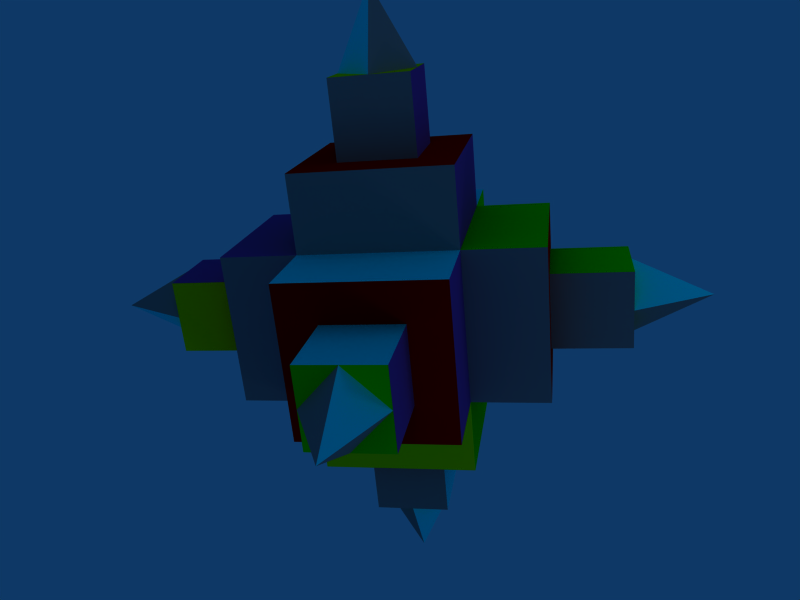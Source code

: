 # Source: calib.blend  (saved by Blender 2.42.4; exported with 4.5.12 LTS)
import bpy
from mathutils import Matrix  # noqa: F401  (used for matrix-valued properties, if any)

bpy.ops.wm.read_factory_settings(use_empty=True)
scene = bpy.context.scene
scene.name = 'Scene'

# ---- collections
col_collection_1 = bpy.data.collections.new('Collection 1'); scene.collection.children.link(col_collection_1)

# ---- materials (node trees are filled in below, after node groups)
mat_grey = bpy.data.materials.new('Grey')
mat_grey.alpha_threshold = 0.0
mat_grey.diffuse_color = (0.5, 0.5, 0.5, 1.0)
mat_grey.roughness = 0.5
mat_grey.line_color = (0.0, 0.0, 0.0, 1.0)
mat_red = bpy.data.materials.new('Red')
mat_red.alpha_threshold = 0.0
mat_red.diffuse_color = (1.0, 0.0, 0.0, 1.0)
mat_red.roughness = 0.5
mat_red.line_color = (0.0, 0.0, 0.0, 1.0)
mat_green = bpy.data.materials.new('Green')
mat_green.alpha_threshold = 0.0
mat_green.diffuse_color = (0.0, 1.0, 0.0, 1.0)
mat_green.roughness = 0.5
mat_green.line_color = (0.0, 0.0, 0.0, 1.0)
mat_blue = bpy.data.materials.new('Blue')
mat_blue.alpha_threshold = 0.0
mat_blue.diffuse_color = (0.4186, 0.1873, 0.6268, 1.0)
mat_blue.roughness = 0.5
mat_blue.line_color = (0.0, 0.0, 0.0, 1.0)
mat_yellow = bpy.data.materials.new('Yellow')
mat_yellow.alpha_threshold = 0.0
mat_yellow.diffuse_color = (1.0, 1.0, 0.0, 1.0)
mat_yellow.roughness = 0.5
mat_yellow.line_color = (0.0, 0.0, 0.0, 1.0)
mat_sky_blue = bpy.data.materials.new('Sky Blue')
mat_sky_blue.alpha_threshold = 0.0
mat_sky_blue.diffuse_color = (0.0, 1.0, 1.0, 1.0)
mat_sky_blue.roughness = 0.5
mat_sky_blue.line_color = (0.0, 0.0, 0.0, 1.0)

# ---- material node trees

# ---- world
world_world = bpy.data.worlds.new('World'); scene.world = world_world
world_world.color = (0.05656, 0.2208, 0.4)
world_world.use_sun_shadow = False
world_world.sun_shadow_jitter_overblur = 0.0
world_world.cycles.sampling_method = 'MANUAL'
world_world.cycles.sample_map_resolution = 256

# ---- cameras
cam_camera_001 = bpy.data.cameras.new('Camera.001')
cam_camera_001.passepartout_alpha = 0.2
cam_camera_001.clip_end = 100.0
cam_camera_001.lens = 35.0
cam_camera_001.ortho_scale = 7.314
cam_camera_001.show_passepartout = False
cam_camera_001.show_safe_areas = True
cam_camera_001.dof.focus_distance = 0.0
cam_camera_001.dof.aperture_fstop = 128.0
cam_camera = bpy.data.cameras.new('Camera')
cam_camera.passepartout_alpha = 0.2
cam_camera.clip_end = 100.0
cam_camera.lens = 35.0
cam_camera.ortho_scale = 7.314
cam_camera.show_passepartout = False
cam_camera.show_safe_areas = True
cam_camera.dof.focus_distance = 0.0
cam_camera.dof.aperture_fstop = 128.0

# ---- lights
light_spot_002 = bpy.data.lights.new('Spot.002', 'POINT')
light_spot_002.transmission_factor = 0.0
light_spot_002.cutoff_distance = 30.0
light_spot_002.energy = 100.0
light_spot_002.shadow_buffer_clip_start = 1.001
light_spot_002.shadow_soft_size = 1.0
light_spot_002.shadow_maximum_resolution = 0.006
light_spot_002.use_absolute_resolution = True
light_spot_002.cycles.use_multiple_importance_sampling = False
light_spot_001 = bpy.data.lights.new('Spot.001', 'POINT')
light_spot_001.transmission_factor = 0.0
light_spot_001.cutoff_distance = 30.0
light_spot_001.energy = 100.0
light_spot_001.shadow_buffer_clip_start = 1.001
light_spot_001.shadow_soft_size = 1.0
light_spot_001.shadow_maximum_resolution = 0.006
light_spot_001.use_absolute_resolution = True
light_spot_001.cycles.use_multiple_importance_sampling = False
light_spot = bpy.data.lights.new('Spot', 'POINT')
light_spot.transmission_factor = 0.0
light_spot.cutoff_distance = 30.0
light_spot.energy = 100.0
light_spot.shadow_buffer_clip_start = 1.001
light_spot.shadow_soft_size = 1.0
light_spot.shadow_maximum_resolution = 0.006
light_spot.use_absolute_resolution = True
light_spot.cycles.use_multiple_importance_sampling = False

# ---- meshes
me_cube = bpy.data.meshes.new('Cube')
me_cube.from_pydata([(1.0, 1.0, -1.0), (1.0, -1.0, -1.0), (-1.0, -1.0, -1.0), (-1.0, 1.0, -1.0), (1.0, 1.0, 1.0), (1.0, -1.0, 1.0), (-1.0, -1.0, 1.0), (-1.0, 1.0, 1.0), (2.0, 1.0, 1.0), (2.0, -1.0, 1.0), (2.0, -1.0, -1.0), (2.0, 1.0, -1.0), (1.0, -2.0, 1.0), (-1.0, -2.0, 1.0), (-1.0, -2.0, -1.0), (1.0, -2.0, -1.0), (-1.0, -1.0, 2.0), (-1.0, 1.0, 2.0), (1.0, -1.0, 2.0), (1.0, 1.0, 2.0), (-2.0, -1.0, 1.0), (-2.0, 1.0, 1.0), (-2.0, 1.0, -1.0), (-2.0, -1.0, -1.0), (1.0, 2.0, 1.0), (-1.0, 2.0, 1.0), (-1.0, 2.0, -1.0), (1.0, 2.0, -1.0), (-1.0, -1.0, -2.0), (-1.0, 1.0, -2.0), (1.0, -1.0, -2.0), (1.0, 1.0, -2.0), (0.5, -0.5, 2.0), (0.5, 0.5, 2.0), (-0.5, 0.5, 2.0), (-0.5, -0.5, 2.0), (2.0, -0.5, -0.5), (2.0, 0.5, -0.5), (2.0, 0.5, 0.5), (2.0, -0.5, 0.5), (-0.5, -2.0, -0.5), (0.5, -2.0, -0.5), (0.5, -2.0, 0.5), (-0.5, -2.0, 0.5), (-2.0, 0.5, -0.5), (-2.0, -0.5, -0.5), (-2.0, -0.5, 0.5), (-2.0, 0.5, 0.5), (0.5, 2.0, -0.5), (-0.5, 2.0, -0.5), (0.5, 2.0, 0.5), (-0.5, 2.0, 0.5), (0.5, -0.5, -2.0), (0.5, 0.5, -2.0), (-0.5, 0.5, -2.0), (-0.5, -0.5, -2.0), (-0.5, 0.5, 3.0), (-0.5, -0.5, 3.0), (0.5, -0.5, 3.0), (0.5, 0.5, 3.0), (3.0, 0.5, 0.5), (3.0, -0.5, 0.5), (3.0, -0.5, -0.5), (3.0, 0.5, -0.5), (0.5, -3.0, 0.5), (-0.5, -3.0, 0.5), (-0.5, -3.0, -0.5), (0.5, -3.0, -0.5), (-3.0, 0.5, 0.5), (-3.0, -0.5, 0.5), (-3.0, 0.5, -0.5), (-3.0, -0.5, -0.5), (-0.5, 3.0, 0.5), (0.5, 3.0, 0.5), (-0.5, 3.0, -0.5), (0.5, 3.0, -0.5), (-0.5, 0.5, -3.0), (-0.5, -0.5, -3.0), (0.5, -0.5, -3.0), (0.5, 0.5, -3.0), (-0.5, 0.0, 3.0), (-3.278e-07, -0.5, 3.0), (5.96e-08, 0.5, 3.0), (0.5, -3.576e-07, 3.0), (-1.192e-07, -1.788e-07, 4.0), (7.451e-07, 3.0, 0.5), (-0.5, 3.0, 4.47e-07), (0.5, 3.0, 4.47e-07), (6.855e-07, 3.0, -0.5), (7.153e-07, 4.0, 4.47e-07), (-3.0, 6.855e-07, 0.5), (-3.0, 0.5, -3.576e-07), (-3.0, -0.5, -3.576e-07), (-3.0, 7.451e-07, -0.5), (-4.0, 7.153e-07, -3.576e-07), (-0.5, 1.788e-07, -3.0), (-2.98e-08, -0.5, -3.0), (1.043e-07, 0.5, -3.0), (0.5, 2.98e-08, -3.0), (3.725e-08, 1.043e-07, -4.0), (3.0, -9.984e-07, 0.5), (3.0, -0.5, 7.451e-08), (3.0, 0.5, 7.451e-08), (3.0, -7.153e-07, -0.5), (4.0, -8.568e-07, 7.451e-08), (-1.013e-06, -3.0, 0.5), (-0.5, -3.0, -2.384e-07), (0.5, -3.0, -2.384e-07), (-8.047e-07, -3.0, -0.5), (-9.09e-07, -4.0, -2.384e-07)], [], [(4, 5, 9, 8), (5, 1, 10, 9), (0, 4, 8, 11), (1, 0, 11, 10), (5, 6, 13, 12), (6, 2, 14, 13), (1, 5, 12, 15), (2, 1, 15, 14), (7, 6, 16, 17), (6, 5, 18, 16), (4, 7, 17, 19), (5, 4, 19, 18), (6, 7, 21, 20), (7, 3, 22, 21), (2, 6, 20, 23), (3, 2, 23, 22), (7, 4, 24, 25), (3, 7, 25, 26), (4, 0, 27, 24), (0, 3, 26, 27), (2, 3, 29, 28), (1, 2, 28, 30), (3, 0, 31, 29), (0, 1, 30, 31), (18, 19, 33, 32), (19, 17, 34, 33), (16, 18, 32, 35), (17, 16, 35, 34), (10, 11, 37, 36), (11, 8, 38, 37), (9, 10, 36, 39), (8, 9, 39, 38), (14, 15, 41, 40), (15, 12, 42, 41), (13, 14, 40, 43), (12, 13, 43, 42), (22, 23, 45, 44), (23, 20, 46, 45), (21, 22, 44, 47), (20, 21, 47, 46), (27, 26, 49, 48), (24, 27, 48, 50), (26, 25, 51, 49), (25, 24, 50, 51), (31, 30, 52, 53), (29, 31, 53, 54), (30, 28, 55, 52), (28, 29, 54, 55), (80, 34, 35), (57, 80, 35), (80, 56, 34), (81, 35, 32), (58, 81, 32), (81, 57, 35), (82, 33, 34), (56, 82, 34), (82, 59, 33), (83, 32, 33), (59, 83, 33), (83, 58, 32), (85, 51, 50), (73, 85, 50), (85, 72, 51), (86, 49, 51), (72, 86, 51), (86, 74, 49), (87, 50, 48), (75, 87, 48), (87, 73, 50), (88, 48, 49), (74, 88, 49), (88, 75, 48), (90, 46, 47), (68, 90, 47), (90, 69, 46), (91, 47, 44), (70, 91, 44), (91, 68, 47), (92, 45, 46), (69, 92, 46), (92, 71, 45), (93, 44, 45), (71, 93, 45), (93, 70, 44), (95, 55, 54), (76, 95, 54), (95, 77, 55), (96, 52, 55), (77, 96, 55), (96, 78, 52), (97, 54, 53), (79, 97, 53), (97, 76, 54), (98, 53, 52), (78, 98, 52), (98, 79, 53), (100, 38, 39), (61, 100, 39), (100, 60, 38), (101, 39, 36), (62, 101, 36), (101, 61, 39), (102, 37, 38), (60, 102, 38), (102, 63, 37), (103, 36, 37), (63, 103, 37), (103, 62, 36), (105, 42, 43), (65, 105, 43), (105, 64, 42), (106, 43, 40), (66, 106, 40), (106, 65, 43), (107, 41, 42), (64, 107, 42), (107, 67, 41), (108, 40, 41), (67, 108, 41), (108, 66, 40), (103, 104, 101), (103, 101, 62), (104, 100, 101), (100, 61, 101), (63, 102, 103), (102, 104, 103), (102, 60, 100), (102, 100, 104), (97, 99, 95), (97, 95, 76), (99, 96, 95), (96, 77, 95), (79, 98, 97), (98, 99, 97), (98, 78, 96), (98, 96, 99), (93, 94, 91), (93, 91, 70), (94, 90, 91), (90, 68, 91), (71, 92, 93), (92, 94, 93), (92, 69, 90), (92, 90, 94), (85, 89, 86), (85, 86, 72), (89, 88, 86), (88, 74, 86), (73, 87, 85), (87, 89, 85), (87, 75, 88), (87, 88, 89), (83, 84, 81), (83, 81, 58), (84, 80, 81), (80, 57, 81), (59, 82, 83), (82, 84, 83), (82, 56, 80), (82, 80, 84), (108, 109, 106), (108, 106, 66), (109, 105, 106), (105, 65, 106), (67, 107, 108), (107, 109, 108), (107, 64, 105), (107, 105, 109)])
me_cube.polygons.foreach_set('material_index', [2, 0, 0, 3, 5, 3, 3, 5, 2, 0, 0, 3, 3, 0, 0, 2, 5, 2, 2, 5, 3, 4, 0, 2, 1, 1, 1, 1, 1, 1, 1, 1, 1, 1, 1, 1, 1, 1, 1, 1, 1, 1, 1, 1, 1, 1, 1, 1, 2, 2, 2, 0, 0, 0, 0, 0, 0, 3, 3, 3, 5, 5, 5, 2, 2, 2, 3, 3, 3, 5, 5, 5, 3, 3, 3, 0, 0, 0, 4, 4, 4, 2, 2, 2, 3, 3, 3, 0, 0, 0, 0, 0, 0, 5, 5, 5, 2, 2, 2, 0, 0, 0, 0, 0, 0, 3, 3, 3, 5, 5, 5, 3, 3, 3, 3, 3, 3, 5, 5, 5, 0, 4, 5, 4, 4, 5, 4, 0, 5, 4, 0, 4, 4, 0, 4, 5, 0, 4, 5, 4, 4, 5, 4, 0, 0, 4, 5, 4, 4, 5, 4, 0, 0, 4, 5, 4, 4, 5, 4, 0, 5, 2, 0, 2, 2, 0, 2, 5])
me_cube.materials.append(mat_grey)
me_cube.materials.append(mat_red)
me_cube.materials.append(mat_green)
me_cube.materials.append(mat_blue)
me_cube.materials.append(mat_yellow)
me_cube.materials.append(mat_sky_blue)
me_cube.use_remesh_preserve_volume = False
me_cube.use_remesh_preserve_attributes = False
me_cube.use_mirror_vertex_groups = False
me_cube.update()

# ---- objects
ob_camera_001 = bpy.data.objects.new('Camera.001', cam_camera_001)
ob_lamp_002 = bpy.data.objects.new('Lamp.002', light_spot_002)
ob_lamp_001 = bpy.data.objects.new('Lamp.001', light_spot_001)
ob_cube = bpy.data.objects.new('Cube', me_cube)
ob_lamp = bpy.data.objects.new('Lamp', light_spot)
ob_camera = bpy.data.objects.new('Camera', cam_camera)

# ---- transforms, parenting, visibility, modifiers, constraints
ob_camera_001.location = (2.171, -9.578, 3.724)
ob_camera_001.rotation_euler = (1.207, 0.09289, 0.1876)
ob_camera_001.lock_rotations_4d = False
ob_camera_001.empty_display_type = 'ARROWS'
ob_camera_001.color = (0.0, 0.0, 0.0, 0.0)
ob_camera_001.display_type = 'WIRE'
ob_camera_001.lineart.crease_threshold = 0.0
ob_lamp_002.location = (6.426, -6.295, -3.632)
ob_lamp_002.rotation_euler = (0.6503, 0.05522, 1.866)
ob_lamp_002.lock_rotations_4d = False
ob_lamp_002.empty_display_type = 'ARROWS'
ob_lamp_002.color = (0.0, 0.0, 0.0, 0.0)
ob_lamp_002.lineart.crease_threshold = 0.0
ob_lamp_001.location = (7.32, 0.15, 3.713)
ob_lamp_001.rotation_euler = (0.6503, 0.05522, 1.866)
ob_lamp_001.lock_rotations_4d = False
ob_lamp_001.empty_display_type = 'ARROWS'
ob_lamp_001.color = (0.0, 0.0, 0.0, 0.0)
ob_lamp_001.lineart.crease_threshold = 0.0
ob_cube.location = (0.0, 0.0, 0.0)
ob_cube.lock_rotations_4d = False
ob_cube.empty_display_type = 'ARROWS'
ob_cube.color = (0.0, 0.0, 0.0, 1.0)
ob_cube.lineart.crease_threshold = 0.0
ob_lamp.location = (0.922, -5.566, 9.215)
ob_lamp.rotation_euler = (0.6503, 0.05522, 1.866)
ob_lamp.lock_rotations_4d = False
ob_lamp.empty_display_type = 'ARROWS'
ob_lamp.color = (0.0, 0.0, 0.0, 0.0)
ob_lamp.lineart.crease_threshold = 0.0
ob_camera.location = (7.481, -6.508, 5.344)
ob_camera.rotation_euler = (1.109, 0.01082, 0.8149)
ob_camera.lock_rotations_4d = False
ob_camera.empty_display_type = 'ARROWS'
ob_camera.color = (0.0, 0.0, 0.0, 0.0)
ob_camera.display_type = 'WIRE'
ob_camera.lineart.crease_threshold = 0.0

# ---- collection membership
col_collection_1.objects.link(ob_camera_001)
col_collection_1.objects.link(ob_lamp_002)
col_collection_1.objects.link(ob_lamp_001)
col_collection_1.objects.link(ob_cube)
col_collection_1.objects.link(ob_lamp)
col_collection_1.objects.link(ob_camera)

# ---- scene / render settings (as saved in the file)
scene.camera = ob_camera_001
scene.frame_start = 1; scene.frame_end = 250; scene.frame_set(1)
scene.render.engine = 'BLENDER_EEVEE_NEXT'
scene.render.image_settings.color_mode = 'RGB'
scene.render.image_settings.quality = 100
scene.render.image_settings.compression = 100
scene.render.image_settings.exr_codec = 'RLE'
scene.render.resolution_x = 1024
scene.render.resolution_y = 768
scene.render.pixel_aspect_x = 100.0
scene.render.pixel_aspect_y = 100.0
scene.render.fps = 25
scene.render.dither_intensity = 0.0
scene.render.use_compositing = False
scene.render.use_sequencer = False
scene.render.bake_margin = 2
scene.render.bake_bias = 0.0
scene.render.use_stamp_time = False
scene.render.use_stamp_date = False
scene.render.use_stamp_frame = False
scene.render.use_stamp_camera = False
scene.render.use_stamp_scene = False
scene.render.use_stamp_filename = False
scene.render.use_stamp_render_time = False
scene.render.stamp_font_size = 0
scene.cycles.use_denoising = False
scene.cycles.samples = 10
scene.cycles.sampling_pattern = 'TABULATED_SOBOL'
scene.cycles.light_sampling_threshold = 0.0
scene.cycles.use_adaptive_sampling = False
scene.cycles.use_light_tree = False
scene.cycles.blur_glossy = 0.0
scene.cycles.volume_bounces = 1
scene.cycles.pixel_filter_type = 'GAUSSIAN'
scene.cycles.sample_clamp_indirect = 0.0
scene.view_settings.view_transform = 'Raw'
bpy.context.view_layer.update()

